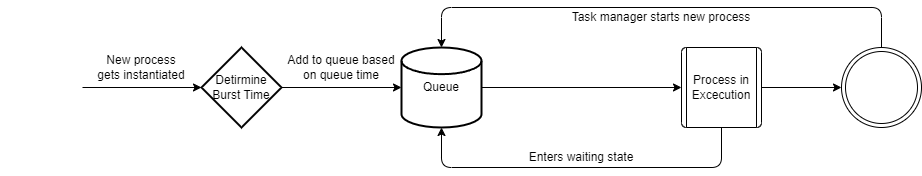

The diagram above was exported from draw.io. Its source (the exported page's mxGraphModel, read from the mxfile embedded in the PNG):
<mxGraphModel dx="778" dy="497" grid="1" gridSize="10" guides="1" tooltips="1" connect="1" arrows="1" fold="1" page="1" pageScale="1" pageWidth="2000" pageHeight="1125" math="0" shadow="0">
  <root>
    <mxCell id="0" />
    <mxCell id="1" parent="0" />
    <mxCell id="6" style="edgeStyle=none;html=1;" parent="1" source="2" target="7" edge="1">
      <mxGeometry relative="1" as="geometry">
        <mxPoint x="600" y="160" as="targetPoint" />
      </mxGeometry>
    </mxCell>
    <mxCell id="2" value="Queue" style="strokeWidth=2;html=1;shape=mxgraph.flowchart.database;whiteSpace=wrap;" parent="1" vertex="1">
      <mxGeometry x="440" y="120" width="80" height="80" as="geometry" />
    </mxCell>
    <mxCell id="4" style="edgeStyle=none;html=1;" parent="1" source="3" target="2" edge="1">
      <mxGeometry relative="1" as="geometry" />
    </mxCell>
    <mxCell id="3" value="Detirmine&lt;br&gt;Burst Time" style="strokeWidth=2;html=1;shape=mxgraph.flowchart.decision;whiteSpace=wrap;" parent="1" vertex="1">
      <mxGeometry x="240" y="120" width="80" height="80" as="geometry" />
    </mxCell>
    <mxCell id="12" style="edgeStyle=none;html=1;entryX=0.5;entryY=1;entryDx=0;entryDy=0;entryPerimeter=0;" parent="1" source="7" target="2" edge="1">
      <mxGeometry relative="1" as="geometry">
        <mxPoint x="540" y="300" as="targetPoint" />
        <Array as="points">
          <mxPoint x="760" y="240" />
          <mxPoint x="480" y="240" />
        </Array>
      </mxGeometry>
    </mxCell>
    <mxCell id="18" style="edgeStyle=none;html=1;" parent="1" source="7" target="14" edge="1">
      <mxGeometry relative="1" as="geometry" />
    </mxCell>
    <mxCell id="21" style="edgeStyle=none;html=1;entryX=0.5;entryY=0;entryDx=0;entryDy=0;entryPerimeter=0;exitX=0.5;exitY=0;exitDx=0;exitDy=0;" edge="1" parent="1" source="14" target="2">
      <mxGeometry relative="1" as="geometry">
        <Array as="points">
          <mxPoint x="920" y="80" />
          <mxPoint x="480" y="80" />
        </Array>
      </mxGeometry>
    </mxCell>
    <mxCell id="7" value="Process in&lt;br&gt;&lt;div style=&quot;&quot;&gt;&lt;span style=&quot;background-color: initial;&quot;&gt;Excecution&lt;/span&gt;&lt;/div&gt;" style="verticalLabelPosition=middle;verticalAlign=middle;html=1;shape=process;whiteSpace=wrap;rounded=1;size=0;arcSize=6;labelPosition=center;align=center;" parent="1" vertex="1">
      <mxGeometry x="720" y="120" width="80" height="80" as="geometry" />
    </mxCell>
    <mxCell id="10" style="edgeStyle=none;html=1;entryX=0;entryY=0.5;entryDx=0;entryDy=0;entryPerimeter=0;" parent="1" source="16" target="3" edge="1">
      <mxGeometry relative="1" as="geometry">
        <mxPoint x="120" y="160" as="sourcePoint" />
      </mxGeometry>
    </mxCell>
    <mxCell id="13" value="Enters waiting state" style="text;html=1;strokeColor=none;fillColor=none;align=center;verticalAlign=middle;whiteSpace=wrap;rounded=0;" parent="1" vertex="1">
      <mxGeometry x="560" y="220" width="120" height="20" as="geometry" />
    </mxCell>
    <mxCell id="14" value="" style="ellipse;html=1;shape=endState;fillColor=#FFFFFF;strokeColor=default;" parent="1" vertex="1">
      <mxGeometry x="880" y="120" width="80" height="80" as="geometry" />
    </mxCell>
    <mxCell id="16" value="" style="strokeWidth=2;html=1;shape=mxgraph.flowchart.start_2;whiteSpace=wrap;strokeColor=#FFFFFF;fillColor=#FFFFFF;" parent="1" vertex="1">
      <mxGeometry x="40" y="120" width="80" height="80" as="geometry" />
    </mxCell>
    <mxCell id="19" value="New process gets&amp;nbsp;&lt;span class=&quot;JCzEY tNxQIb&quot;&gt;instantiated&lt;/span&gt;" style="text;html=1;strokeColor=none;fillColor=none;align=center;verticalAlign=middle;whiteSpace=wrap;rounded=0;" vertex="1" parent="1">
      <mxGeometry x="120" y="120" width="120" height="40" as="geometry" />
    </mxCell>
    <mxCell id="20" value="Task manager starts new process" style="text;html=1;strokeColor=none;fillColor=none;align=center;verticalAlign=middle;whiteSpace=wrap;rounded=0;" vertex="1" parent="1">
      <mxGeometry x="600" y="80" width="200" height="20" as="geometry" />
    </mxCell>
    <mxCell id="22" value="Add to queue based on queue time" style="text;html=1;strokeColor=none;fillColor=none;align=center;verticalAlign=middle;whiteSpace=wrap;rounded=0;" vertex="1" parent="1">
      <mxGeometry x="320" y="120" width="120" height="40" as="geometry" />
    </mxCell>
  </root>
</mxGraphModel>